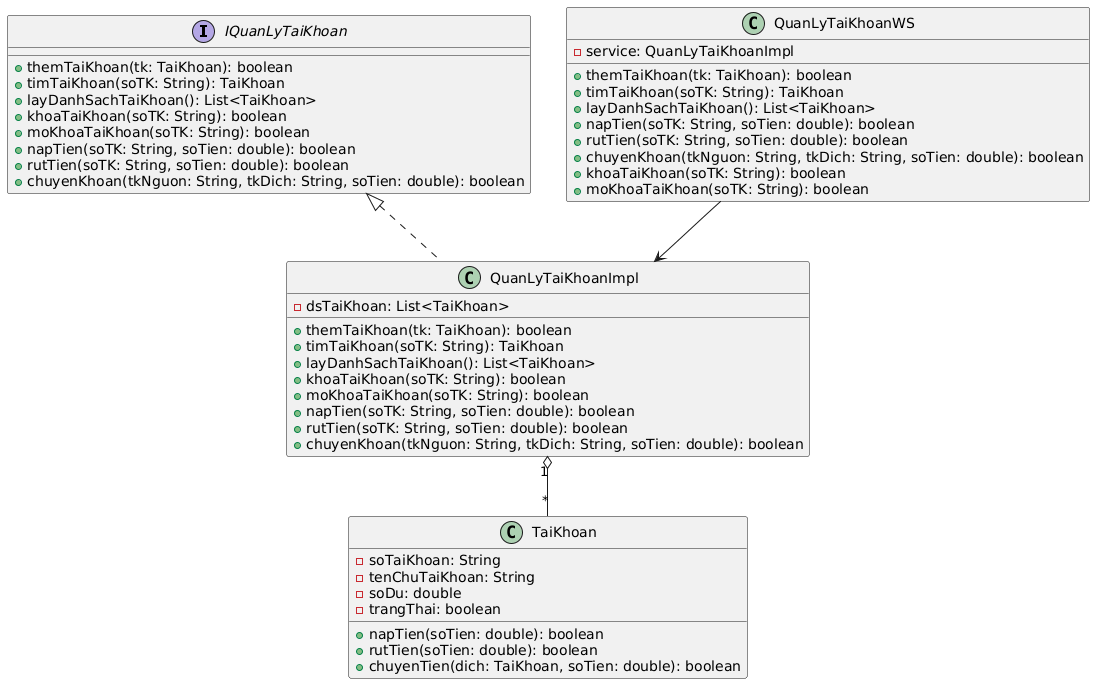

The diagram above was rendered by PlantUML. Its source (embedded in the PNG):
@startuml
interface IQuanLyTaiKhoan {
    + themTaiKhoan(tk: TaiKhoan): boolean
    + timTaiKhoan(soTK: String): TaiKhoan
    + layDanhSachTaiKhoan(): List<TaiKhoan>
    + khoaTaiKhoan(soTK: String): boolean
    + moKhoaTaiKhoan(soTK: String): boolean
    + napTien(soTK: String, soTien: double): boolean
    + rutTien(soTK: String, soTien: double): boolean
    + chuyenKhoan(tkNguon: String, tkDich: String, soTien: double): boolean
}

class TaiKhoan {
    - soTaiKhoan: String
    - tenChuTaiKhoan: String
    - soDu: double
    - trangThai: boolean
    + napTien(soTien: double): boolean
    + rutTien(soTien: double): boolean
    + chuyenTien(dich: TaiKhoan, soTien: double): boolean
}

class QuanLyTaiKhoanImpl {
    - dsTaiKhoan: List<TaiKhoan>
    + themTaiKhoan(tk: TaiKhoan): boolean
    + timTaiKhoan(soTK: String): TaiKhoan
    + layDanhSachTaiKhoan(): List<TaiKhoan>
    + khoaTaiKhoan(soTK: String): boolean
    + moKhoaTaiKhoan(soTK: String): boolean
    + napTien(soTK: String, soTien: double): boolean
    + rutTien(soTK: String, soTien: double): boolean
    + chuyenKhoan(tkNguon: String, tkDich: String, soTien: double): boolean
}

class QuanLyTaiKhoanWS {
    - service: QuanLyTaiKhoanImpl
    + themTaiKhoan(tk: TaiKhoan): boolean
    + timTaiKhoan(soTK: String): TaiKhoan
    + layDanhSachTaiKhoan(): List<TaiKhoan>
    + napTien(soTK: String, soTien: double): boolean
    + rutTien(soTK: String, soTien: double): boolean
    + chuyenKhoan(tkNguon: String, tkDich: String, soTien: double): boolean
    + khoaTaiKhoan(soTK: String): boolean
    + moKhoaTaiKhoan(soTK: String): boolean
}

IQuanLyTaiKhoan <|.. QuanLyTaiKhoanImpl
QuanLyTaiKhoanImpl "1" o-- "*" TaiKhoan
QuanLyTaiKhoanWS --> QuanLyTaiKhoanImpl
@enduml